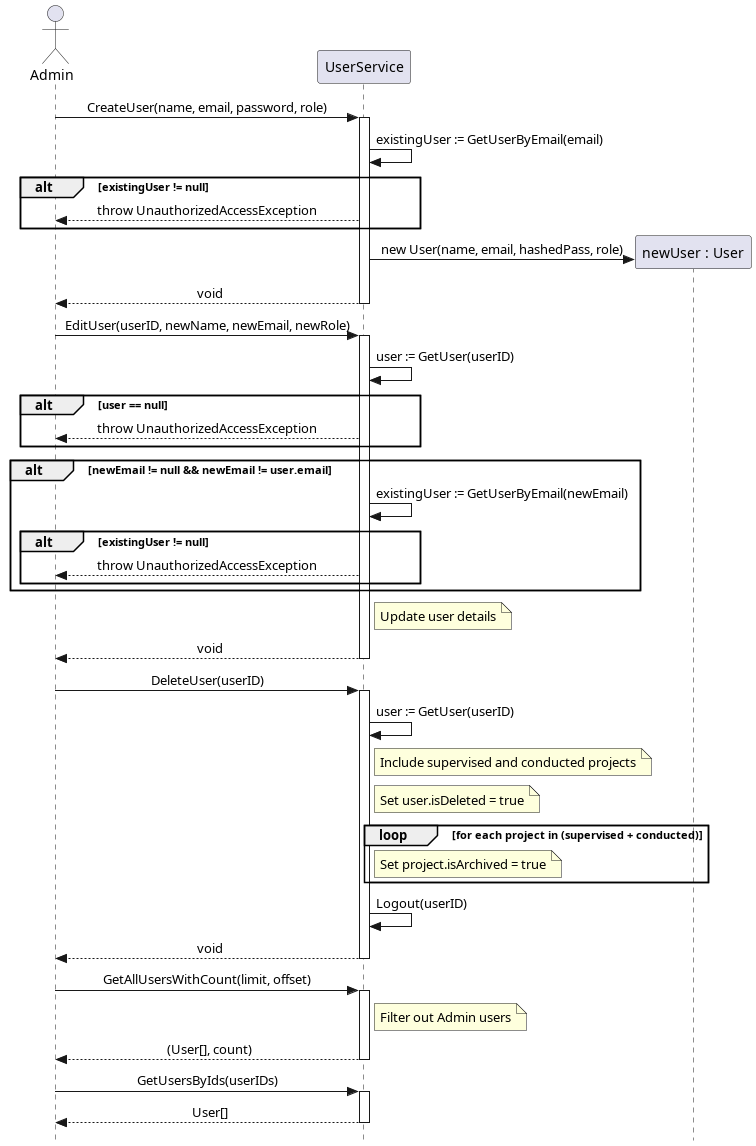

The diagram above was rendered by PlantUML. Its source (embedded in the PNG):
@startuml
skinparam Style strictuml
skinparam SequenceMessageAlignment center

actor Admin
participant "UserService" as US

Admin -> US : CreateUser(name, email, password, role)
activate US
    US -> US : existingUser := GetUserByEmail(email)
    alt existingUser != null
        US --> Admin : throw UnauthorizedAccessException
    end
        create participant "newUser : User" as UN
        US -> UN : new User(name, email, hashedPass, role)
        US --> Admin : void
deactivate US

Admin -> US : EditUser(userID, newName, newEmail, newRole)
activate US
    US -> US : user := GetUser(userID)
    alt user == null
        US --> Admin : throw UnauthorizedAccessException
    end
    alt newEmail != null && newEmail != user.email
        US -> US : existingUser := GetUserByEmail(newEmail)
        alt existingUser != null
                US --> Admin : throw UnauthorizedAccessException
        end
    end
    note right of US : Update user details
    US --> Admin : void
deactivate US

Admin -> US : DeleteUser(userID)
activate US
    US -> US : user := GetUser(userID)
    note right of US
        Include supervised and conducted projects
    end note
    note right of US : Set user.isDeleted = true
    loop for each project in (supervised + conducted)
        note right of US : Set project.isArchived = true
    end
    US -> US : Logout(userID)
    US --> Admin : void
deactivate US

Admin -> US : GetAllUsersWithCount(limit, offset)
activate US
    note right of US: Filter out Admin users
    US --> Admin : (User[], count)
deactivate US

Admin -> US : GetUsersByIds(userIDs)
activate US
    US --> Admin : User[]
deactivate US

@enduml